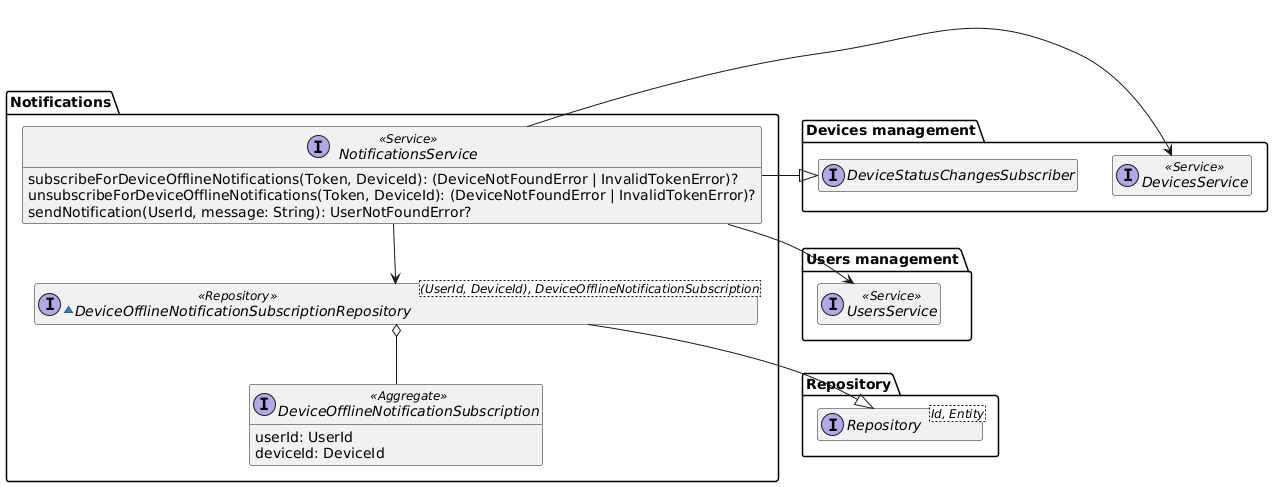

The diagram above was rendered by PlantUML. Its source (embedded in the PNG):
@startuml notifications-domain-model

hide empty members
package Repository{
    interface Repository<Id, Entity>
}

package "Users management" as UsersManagement {
    interface UsersService <<Service>>
}

package "Devices management" as DevicesManagement {
    interface DevicesService <<Service>>
    interface DeviceStatusChangesSubscriber
}

package "Notifications" {
    interface NotificationsService <<Service>> {
        subscribeForDeviceOfflineNotifications(Token, DeviceId): (DeviceNotFoundError | InvalidTokenError)?
        unsubscribeForDeviceOfflineNotifications(Token, DeviceId): (DeviceNotFoundError | InvalidTokenError)?
        sendNotification(UserId, message: String): UserNotFoundError?
    }

    ~interface DeviceOfflineNotificationSubscriptionRepository<(UserId, DeviceId), DeviceOfflineNotificationSubscription> <<Repository>> {
    }

    interface DeviceOfflineNotificationSubscription <<Aggregate>> {
        userId: UserId
        deviceId: DeviceId
    }

    NotificationsService --> DeviceOfflineNotificationSubscriptionRepository
    NotificationsService -r-|> DevicesManagement.DeviceStatusChangesSubscriber
    NotificationsService -r-> DevicesManagement.DevicesService
    NotificationsService --> UsersManagement.UsersService
    DeviceOfflineNotificationSubscriptionRepository --|> Repository.Repository
    DeviceOfflineNotificationSubscriptionRepository o-- DeviceOfflineNotificationSubscription
}

@enduml